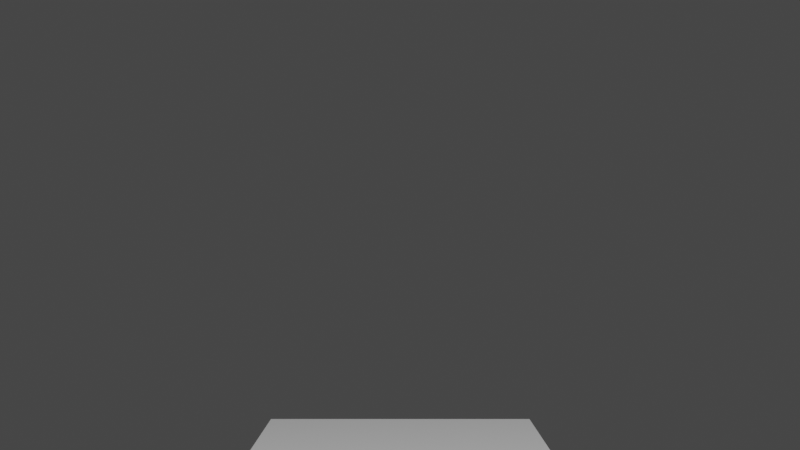 # Source: regenerating_samples.blend  (saved by Blender 2.92.15; exported with 4.5.12 LTS)
import bpy
from mathutils import Matrix  # noqa: F401  (used for matrix-valued properties, if any)

bpy.ops.wm.read_factory_settings(use_empty=True)
scene = bpy.context.scene
scene.name = 'Scene'

# ---- collections
col_collection = bpy.data.collections.new('Collection'); scene.collection.children.link(col_collection)

# ---- materials (node trees are filled in below, after node groups)
mat_material = bpy.data.materials.new('Material')
mat_material.alpha_threshold = 0.0
mat_material.use_transparent_shadow = False
mat_material.line_color = (0.0, 0.0, 0.0, 1.0)

# ---- material node trees
mat_material.use_nodes = True; mat_material.node_tree.nodes.clear()
_N = mat_material.node_tree.nodes; _L = mat_material.node_tree.links
n0 = _N.new('ShaderNodeOutputMaterial'); n0.name = 'Material Output'; n0.location = (300, 300)
n1 = _N.new('ShaderNodeBsdfPrincipled'); n1.name = 'Principled BSDF'; n1.location = (10, 300)
n1.distribution = 'GGX'
n1.subsurface_method = 'BURLEY'
n1.inputs[2].default_value = 0.4
n1.inputs[3].default_value = 1.45
n1.inputs[27].default_value = (0.0, 0.0, 0.0, 1.0)
n1.inputs[28].default_value = 1.0
_L.new(n1.outputs[0], n0.inputs[0])
n0.is_active_output = True

# ---- world
world_world = bpy.data.worlds.new('World'); scene.world = world_world
world_world.use_nodes = True; world_world.node_tree.nodes.clear()
_N = world_world.node_tree.nodes; _L = world_world.node_tree.links
n0 = _N.new('ShaderNodeOutputWorld'); n0.name = 'World Output'; n0.location = (300, 300)
n1 = _N.new('ShaderNodeBackground'); n1.name = 'Background'; n1.location = (10, 300)
n1.inputs[0].default_value = (0.05088, 0.05088, 0.05088, 1.0)
_L.new(n1.outputs[0], n0.inputs[0])
n0.is_active_output = True
world_world.color = (0.05088, 0.05088, 0.05088)
world_world.use_sun_shadow = False
world_world.sun_shadow_jitter_overblur = 0.0

# ---- cameras
cam_camera = bpy.data.cameras.new('Camera')
cam_camera.sensor_height = 32.0
cam_camera_001 = bpy.data.cameras.new('Camera.001')
cam_camera_001.sensor_height = 32.0
cam_camera_002 = bpy.data.cameras.new('Camera.002')
cam_camera_002.sensor_height = 32.0
cam_camera_003 = bpy.data.cameras.new('Camera.003')
cam_camera_003.sensor_height = 32.0
cam_camera_004 = bpy.data.cameras.new('Camera.004')
cam_camera_004.sensor_height = 32.0
cam_camera_005 = bpy.data.cameras.new('Camera.005')
cam_camera_005.sensor_height = 32.0
cam_camera_006 = bpy.data.cameras.new('Camera.006')
cam_camera_006.sensor_height = 32.0
cam_camera_007 = bpy.data.cameras.new('Camera.007')
cam_camera_007.sensor_height = 32.0
cam_camera_008 = bpy.data.cameras.new('Camera.008')
cam_camera_008.sensor_height = 32.0
cam_camera_009 = bpy.data.cameras.new('Camera.009')
cam_camera_009.sensor_height = 32.0
cam_camera_010 = bpy.data.cameras.new('Camera.010')
cam_camera_010.sensor_height = 32.0
cam_camera_011 = bpy.data.cameras.new('Camera.011')
cam_camera_011.sensor_height = 32.0
cam_camera_012 = bpy.data.cameras.new('Camera.012')
cam_camera_012.sensor_height = 32.0
cam_camera_013 = bpy.data.cameras.new('Camera.013')
cam_camera_013.sensor_height = 32.0
cam_camera_014 = bpy.data.cameras.new('Camera.014')
cam_camera_014.sensor_height = 32.0
cam_camera_015 = bpy.data.cameras.new('Camera.015')
cam_camera_015.sensor_height = 32.0
cam_camera_016 = bpy.data.cameras.new('Camera.016')
cam_camera_016.sensor_height = 32.0
cam_camera_017 = bpy.data.cameras.new('Camera.017')
cam_camera_017.sensor_height = 32.0
cam_camera_018 = bpy.data.cameras.new('Camera.018')
cam_camera_018.sensor_height = 32.0
cam_camera_019 = bpy.data.cameras.new('Camera.019')
cam_camera_019.sensor_height = 32.0
cam_camera_020 = bpy.data.cameras.new('Camera.020')
cam_camera_020.sensor_height = 32.0
cam_camera_021 = bpy.data.cameras.new('Camera.021')
cam_camera_021.sensor_height = 32.0
cam_camera_022 = bpy.data.cameras.new('Camera.022')
cam_camera_022.sensor_height = 32.0
cam_camera_023 = bpy.data.cameras.new('Camera.023')
cam_camera_023.sensor_height = 32.0

# ---- lights
light_light = bpy.data.lights.new('Light', 'POINT')
light_light.transmission_factor = 0.0
light_light.energy = 1000.0
light_light.shadow_soft_size = 0.1
light_light.shadow_maximum_resolution = 0.006
light_light.use_absolute_resolution = True

# ---- meshes
me_cube = bpy.data.meshes.new('Cube')
me_cube.from_pydata([(1.0, 1.0, 1.0), (1.0, 1.0, -1.0), (1.0, -1.0, 1.0), (1.0, -1.0, -1.0), (-1.0, 1.0, 1.0), (-1.0, 1.0, -1.0), (-1.0, -1.0, 1.0), (-1.0, -1.0, -1.0)], [], [(0, 4, 6, 2), (3, 2, 6, 7), (7, 6, 4, 5), (5, 1, 3, 7), (1, 0, 2, 3), (5, 4, 0, 1)])
_uv = me_cube.uv_layers.new(name='UVMap')
_uv.uv.foreach_set('vector', [0.625, 0.5, 0.875, 0.5, 0.875, 0.75, 0.625, 0.75, 0.375, 0.75, 0.625, 0.75, 0.625, 1.0, 0.375, 1.0, 0.375, 0.0, 0.625, 0.0, 0.625, 0.25, 0.375, 0.25, 0.125, 0.5, 0.375, 0.5, 0.375, 0.75, 0.125, 0.75, 0.375, 0.5, 0.625, 0.5, 0.625, 0.75, 0.375, 0.75, 0.375, 0.25, 0.625, 0.25, 0.625, 0.5, 0.375, 0.5])
me_cube.materials.append(mat_material)
me_cube.use_remesh_preserve_volume = False
me_cube.use_remesh_preserve_attributes = False
me_cube.use_mirror_vertex_groups = False
me_cube.update()

# ---- objects
ob_camera_000 = bpy.data.objects.new('Camera.000', cam_camera)
ob_camera_001 = bpy.data.objects.new('Camera.001', cam_camera_001)
ob_camera_002 = bpy.data.objects.new('Camera.002', cam_camera_002)
ob_camera_003 = bpy.data.objects.new('Camera.003', cam_camera_003)
ob_camera_004 = bpy.data.objects.new('Camera.004', cam_camera_004)
ob_camera_005 = bpy.data.objects.new('Camera.005', cam_camera_005)
ob_camera_006 = bpy.data.objects.new('Camera.006', cam_camera_006)
ob_camera_007 = bpy.data.objects.new('Camera.007', cam_camera_007)
ob_camera_008 = bpy.data.objects.new('Camera.008', cam_camera_008)
ob_camera_009 = bpy.data.objects.new('Camera.009', cam_camera_009)
ob_camera_010 = bpy.data.objects.new('Camera.010', cam_camera_010)
ob_camera_011 = bpy.data.objects.new('Camera.011', cam_camera_011)
ob_camera_012 = bpy.data.objects.new('Camera.012', cam_camera_012)
ob_camera_013 = bpy.data.objects.new('Camera.013', cam_camera_013)
ob_camera_014 = bpy.data.objects.new('Camera.014', cam_camera_014)
ob_camera_015 = bpy.data.objects.new('Camera.015', cam_camera_015)
ob_camera_016 = bpy.data.objects.new('Camera.016', cam_camera_016)
ob_camera_017 = bpy.data.objects.new('Camera.017', cam_camera_017)
ob_camera_018 = bpy.data.objects.new('Camera.018', cam_camera_018)
ob_camera_019 = bpy.data.objects.new('Camera.019', cam_camera_019)
ob_camera_020 = bpy.data.objects.new('Camera.020', cam_camera_020)
ob_camera_021 = bpy.data.objects.new('Camera.021', cam_camera_021)
ob_camera_022 = bpy.data.objects.new('Camera.022', cam_camera_022)
ob_camera_023 = bpy.data.objects.new('Camera.023', cam_camera_023)
ob_cube = bpy.data.objects.new('Cube', me_cube)
ob_light = bpy.data.objects.new('Light', light_light)

# ---- transforms, parenting, visibility, modifiers, constraints
ob_camera_000.location = (3.8, 0.0, 1.25)
ob_camera_000.rotation_euler = (1.571, 0.0, 1.571)
ob_camera_000.scale = (0.4, 0.4, 0.4)
ob_camera_000.lineart.crease_threshold = 0.0
ob_camera_001.location = (3.671, 0.9835, 1.25)
ob_camera_001.rotation_euler = (1.571, 0.0, 1.833)
ob_camera_001.scale = (0.4, 0.4, 0.4)
ob_camera_001.lineart.crease_threshold = 0.0
ob_camera_002.location = (3.291, 1.9, 1.25)
ob_camera_002.rotation_euler = (1.571, 0.0, 2.094)
ob_camera_002.scale = (0.4, 0.4, 0.4)
ob_camera_002.lineart.crease_threshold = 0.0
ob_camera_003.location = (2.687, 2.687, 1.25)
ob_camera_003.rotation_euler = (1.571, 0.0, 2.356)
ob_camera_003.scale = (0.4, 0.4, 0.4)
ob_camera_003.lineart.crease_threshold = 0.0
ob_camera_004.location = (1.9, 3.291, 1.25)
ob_camera_004.rotation_euler = (1.571, 0.0, 2.618)
ob_camera_004.scale = (0.4, 0.4, 0.4)
ob_camera_004.lineart.crease_threshold = 0.0
ob_camera_005.location = (0.9835, 3.671, 1.25)
ob_camera_005.rotation_euler = (1.571, 0.0, 2.88)
ob_camera_005.scale = (0.4, 0.4, 0.4)
ob_camera_005.lineart.crease_threshold = 0.0
ob_camera_006.location = (2.327e-16, 3.8, 1.25)
ob_camera_006.rotation_euler = (1.571, 0.0, 3.142)
ob_camera_006.scale = (0.4, 0.4, 0.4)
ob_camera_006.lineart.crease_threshold = 0.0
ob_camera_007.location = (-0.9835, 3.671, 1.25)
ob_camera_007.rotation_euler = (1.571, 0.0, 3.403)
ob_camera_007.scale = (0.4, 0.4, 0.4)
ob_camera_007.lineart.crease_threshold = 0.0
ob_camera_008.location = (-1.9, 3.291, 1.25)
ob_camera_008.rotation_euler = (1.571, 0.0, 3.665)
ob_camera_008.scale = (0.4, 0.4, 0.4)
ob_camera_008.lineart.crease_threshold = 0.0
ob_camera_009.location = (-2.687, 2.687, 1.25)
ob_camera_009.rotation_euler = (1.571, 0.0, 3.927)
ob_camera_009.scale = (0.4, 0.4, 0.4)
ob_camera_009.lineart.crease_threshold = 0.0
ob_camera_010.location = (-3.291, 1.9, 1.25)
ob_camera_010.rotation_euler = (1.571, 0.0, 4.189)
ob_camera_010.scale = (0.4, 0.4, 0.4)
ob_camera_010.lineart.crease_threshold = 0.0
ob_camera_011.location = (-3.671, 0.9835, 1.25)
ob_camera_011.rotation_euler = (1.571, 0.0, 4.451)
ob_camera_011.scale = (0.4, 0.4, 0.4)
ob_camera_011.lineart.crease_threshold = 0.0
ob_camera_012.location = (-3.8, 4.654e-16, 1.25)
ob_camera_012.rotation_euler = (1.571, 0.0, 4.712)
ob_camera_012.scale = (0.4, 0.4, 0.4)
ob_camera_012.lineart.crease_threshold = 0.0
ob_camera_013.location = (-3.671, -0.9835, 1.25)
ob_camera_013.rotation_euler = (1.571, 0.0, 4.974)
ob_camera_013.scale = (0.4, 0.4, 0.4)
ob_camera_013.lineart.crease_threshold = 0.0
ob_camera_014.location = (-3.291, -1.9, 1.25)
ob_camera_014.rotation_euler = (1.571, 0.0, 5.236)
ob_camera_014.scale = (0.4, 0.4, 0.4)
ob_camera_014.lineart.crease_threshold = 0.0
ob_camera_015.location = (-2.687, -2.687, 1.25)
ob_camera_015.rotation_euler = (1.571, 0.0, 5.498)
ob_camera_015.scale = (0.4, 0.4, 0.4)
ob_camera_015.lineart.crease_threshold = 0.0
ob_camera_016.location = (-1.9, -3.291, 1.25)
ob_camera_016.rotation_euler = (1.571, 0.0, 5.76)
ob_camera_016.scale = (0.4, 0.4, 0.4)
ob_camera_016.lineart.crease_threshold = 0.0
ob_camera_017.location = (-0.9835, -3.671, 1.25)
ob_camera_017.rotation_euler = (1.571, 0.0, 6.021)
ob_camera_017.scale = (0.4, 0.4, 0.4)
ob_camera_017.lineart.crease_threshold = 0.0
ob_camera_018.location = (-6.98e-16, -3.8, 1.25)
ob_camera_018.rotation_euler = (1.571, 0.0, 6.283)
ob_camera_018.scale = (0.4, 0.4, 0.4)
ob_camera_018.lineart.crease_threshold = 0.0
ob_camera_019.location = (0.9835, -3.671, 1.25)
ob_camera_019.rotation_euler = (1.571, 0.0, 6.545)
ob_camera_019.scale = (0.4, 0.4, 0.4)
ob_camera_019.lineart.crease_threshold = 0.0
ob_camera_020.location = (1.9, -3.291, 1.25)
ob_camera_020.rotation_euler = (1.571, 0.0, 6.807)
ob_camera_020.scale = (0.4, 0.4, 0.4)
ob_camera_020.lineart.crease_threshold = 0.0
ob_camera_021.location = (2.687, -2.687, 1.25)
ob_camera_021.rotation_euler = (1.571, 0.0, 7.069)
ob_camera_021.scale = (0.4, 0.4, 0.4)
ob_camera_021.lineart.crease_threshold = 0.0
ob_camera_022.location = (3.291, -1.9, 1.25)
ob_camera_022.rotation_euler = (1.571, 0.0, 7.33)
ob_camera_022.scale = (0.4, 0.4, 0.4)
ob_camera_022.lineart.crease_threshold = 0.0
ob_camera_023.location = (3.671, -0.9835, 1.25)
ob_camera_023.rotation_euler = (1.571, 0.0, 7.592)
ob_camera_023.scale = (0.4, 0.4, 0.4)
ob_camera_023.lineart.crease_threshold = 0.0
ob_cube.location = (0.0, 0.0, 0.0)
ob_cube.scale = (0.5, 0.5, 0.5)
ob_cube.lock_rotations_4d = False
ob_cube.empty_display_type = 'ARROWS'
ob_cube.lineart.crease_threshold = 0.0
ob_light.location = (4.076, 1.005, 5.904)
ob_light.rotation_euler = (0.6503, 0.05522, 1.866)
ob_light.lock_rotations_4d = False
ob_light.empty_display_type = 'ARROWS'
ob_light.color = (0.0, 0.0, 0.0, 0.0)
ob_light.lineart.crease_threshold = 0.0

# ---- collection membership
scene.collection.objects.link(ob_camera_000)
scene.collection.objects.link(ob_camera_001)
scene.collection.objects.link(ob_camera_002)
scene.collection.objects.link(ob_camera_003)
scene.collection.objects.link(ob_camera_004)
scene.collection.objects.link(ob_camera_005)
scene.collection.objects.link(ob_camera_006)
scene.collection.objects.link(ob_camera_007)
scene.collection.objects.link(ob_camera_008)
scene.collection.objects.link(ob_camera_009)
scene.collection.objects.link(ob_camera_010)
scene.collection.objects.link(ob_camera_011)
scene.collection.objects.link(ob_camera_012)
scene.collection.objects.link(ob_camera_013)
scene.collection.objects.link(ob_camera_014)
scene.collection.objects.link(ob_camera_015)
scene.collection.objects.link(ob_camera_016)
scene.collection.objects.link(ob_camera_017)
scene.collection.objects.link(ob_camera_018)
scene.collection.objects.link(ob_camera_019)
scene.collection.objects.link(ob_camera_020)
scene.collection.objects.link(ob_camera_021)
scene.collection.objects.link(ob_camera_022)
scene.collection.objects.link(ob_camera_023)
col_collection.objects.link(ob_cube)
col_collection.objects.link(ob_light)

# ---- scene / render settings (as saved in the file)
scene.camera = ob_camera_000
scene.frame_start = 1; scene.frame_end = 250; scene.frame_set(1)
scene.render.engine = 'BLENDER_EEVEE_NEXT'
scene.cycles.use_denoising = False
scene.cycles.samples = 128
scene.cycles.sampling_pattern = 'TABULATED_SOBOL'
scene.cycles.use_adaptive_sampling = False
scene.cycles.use_light_tree = False
scene.view_settings.view_transform = 'Filmic'
bpy.context.view_layer.update()
